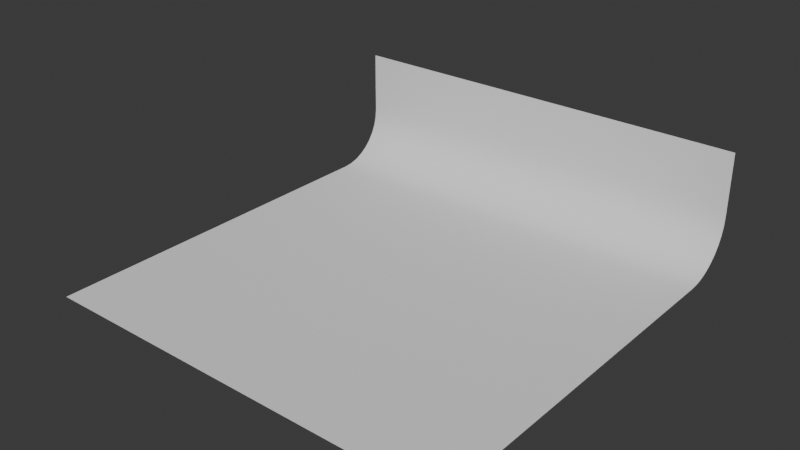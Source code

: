# Source: curved_floor.blend  (saved by Blender 4.1.24; exported with 4.5.12 LTS)
import bpy
from mathutils import Matrix  # noqa: F401  (used for matrix-valued properties, if any)

bpy.ops.wm.read_factory_settings(use_empty=True)
scene = bpy.context.scene
scene.name = 'Scene'

# ---- collections
col_collection = bpy.data.collections.new('Collection'); scene.collection.children.link(col_collection)

# ---- world
world_world = bpy.data.worlds.new('World'); scene.world = world_world
world_world.use_nodes = True; world_world.node_tree.nodes.clear()
_N = world_world.node_tree.nodes; _L = world_world.node_tree.links
n0 = _N.new('ShaderNodeOutputWorld'); n0.name = 'World Output'; n0.location = (300, 300)
n1 = _N.new('ShaderNodeBackground'); n1.name = 'Background'; n1.location = (10, 300)
n1.inputs[0].default_value = (0.05088, 0.05088, 0.05088, 1.0)
_L.new(n1.outputs[0], n0.inputs[0])
n0.is_active_output = True
world_world.color = (0.05088, 0.05088, 0.05088)
world_world.use_sun_shadow = False
world_world.sun_shadow_jitter_overblur = 0.0

# ---- meshes
me_plane = bpy.data.meshes.new('Plane')
me_plane.from_pydata([(-2.0, 1.4, 0.0), (2.0, 1.4, 0.0), (-2.0, 1.5, 0.0), (2.0, 1.5, 0.0), (-2.0, 1.587, 0.007596), (2.0, 1.587, 0.007596), (-2.0, 1.671, 0.03015), (2.0, 1.671, 0.03015), (-2.0, 1.75, 0.06699), (2.0, 1.75, 0.06699), (-2.0, 1.821, 0.117), (2.0, 1.821, 0.117), (-2.0, 1.883, 0.1786), (2.0, 1.883, 0.1786), (-2.0, 1.933, 0.25), (2.0, 1.933, 0.25), (-2.0, 1.97, 0.329), (2.0, 1.97, 0.329), (-2.0, 1.992, 0.4132), (2.0, 1.992, 0.4132), (-2.0, 2.0, 0.5), (2.0, 2.0, 0.5), (-2.0, 2.0, 0.6), (2.0, 2.0, 0.6), (-2.0, -2.0, 0.0), (2.0, -2.0, 0.0), (-2.0, 2.0, 1.1), (2.0, 2.0, 1.1)], [], [(0, 1, 3, 2), (2, 3, 5, 4), (4, 5, 7, 6), (6, 7, 9, 8), (8, 9, 11, 10), (10, 11, 13, 12), (12, 13, 15, 14), (14, 15, 17, 16), (16, 17, 19, 18), (18, 19, 21, 20), (20, 21, 23, 22), (1, 0, 24, 25), (22, 23, 27, 26)])
me_plane.polygons.foreach_set('use_smooth', [True] * 13)
_uv = me_plane.uv_layers.new(name='UVMap')
_uv.uv.foreach_set('vector', [0.0, 0.01, 1.0, 0.01, 1.0, 0.01, 0.0, 0.01, 0.0, 0.01, 1.0, 0.01, 1.0, 0.01, 0.0, 0.01, 0.0, 0.01, 1.0, 0.01, 1.0, 0.01, 0.0, 0.01, 0.0, 0.01, 1.0, 0.01, 1.0, 0.01, 0.0, 0.01, 0.0, 0.01, 1.0, 0.01, 1.0, 0.01, 0.0, 0.01, 0.0, 0.01, 1.0, 0.01, 1.0, 0.01, 0.0, 0.01, 0.0, 0.01, 1.0, 0.01, 1.0, 0.01, 0.0, 0.01, 0.0, 0.01, 1.0, 0.01, 1.0, 0.01, 0.0, 0.01, 0.0, 0.01, 1.0, 0.01, 1.0, 0.01, 0.0, 0.01, 0.0, 0.01, 1.0, 0.01, 1.0, 0.01, 0.0, 0.01, 0.0, 0.01, 1.0, 0.01, 1.0, 0.01, 0.0, 0.01, 1.0, 0.01, 0.0, 0.01, 0.0, 0.01, 1.0, 0.01, 0.0, 0.01, 8.0, 0.01, 8.0, 0.99, 0.0, 0.99])
me_plane.update()

# ---- objects
ob_curvedfloor = bpy.data.objects.new('CurvedFloor', me_plane)

# ---- transforms, parenting, visibility, modifiers, constraints
ob_curvedfloor.location = (0.0, 0.0, 0.0)
_m = ob_curvedfloor.modifiers.new('Triangulate', 'TRIANGULATE')

# ---- collection membership
col_collection.objects.link(ob_curvedfloor)

# ---- scene / render settings (as saved in the file)
scene.frame_start = 1; scene.frame_end = 250; scene.frame_set(1)
scene.render.engine = 'BLENDER_EEVEE_NEXT'
scene.cycles.sampling_pattern = 'TABULATED_SOBOL'
scene.eevee.ray_tracing_options.trace_max_roughness = 0.0
bpy.context.view_layer.update()

# ---- added for rendering (the .blend has no active camera and no usable light): camera, sun
cam_auto = bpy.data.cameras.new('AutoCamera')
cam_auto.lens = 50.0
cam_auto.sensor_width = 36.0
cam_auto.clip_end = 1000.0
ob_auto_camera = bpy.data.objects.new('AutoCamera', cam_auto)
scene.collection.objects.link(ob_auto_camera)
ob_auto_camera.location = (5.3319, -6.39827, 4.81552)
ob_auto_camera.rotation_euler = (1.09748, -7.21219e-08, 0.694738)
scene.camera = ob_auto_camera
light_auto_sun = bpy.data.lights.new('AutoSun', 'SUN')
light_auto_sun.energy = 3.0
light_auto_sun.angle = 0.0523599
ob_auto_sun = bpy.data.objects.new('AutoSun', light_auto_sun)
scene.collection.objects.link(ob_auto_sun)
ob_auto_sun.rotation_euler = (0.872665, 0.174533, 0.523599)
bpy.context.view_layer.update()

